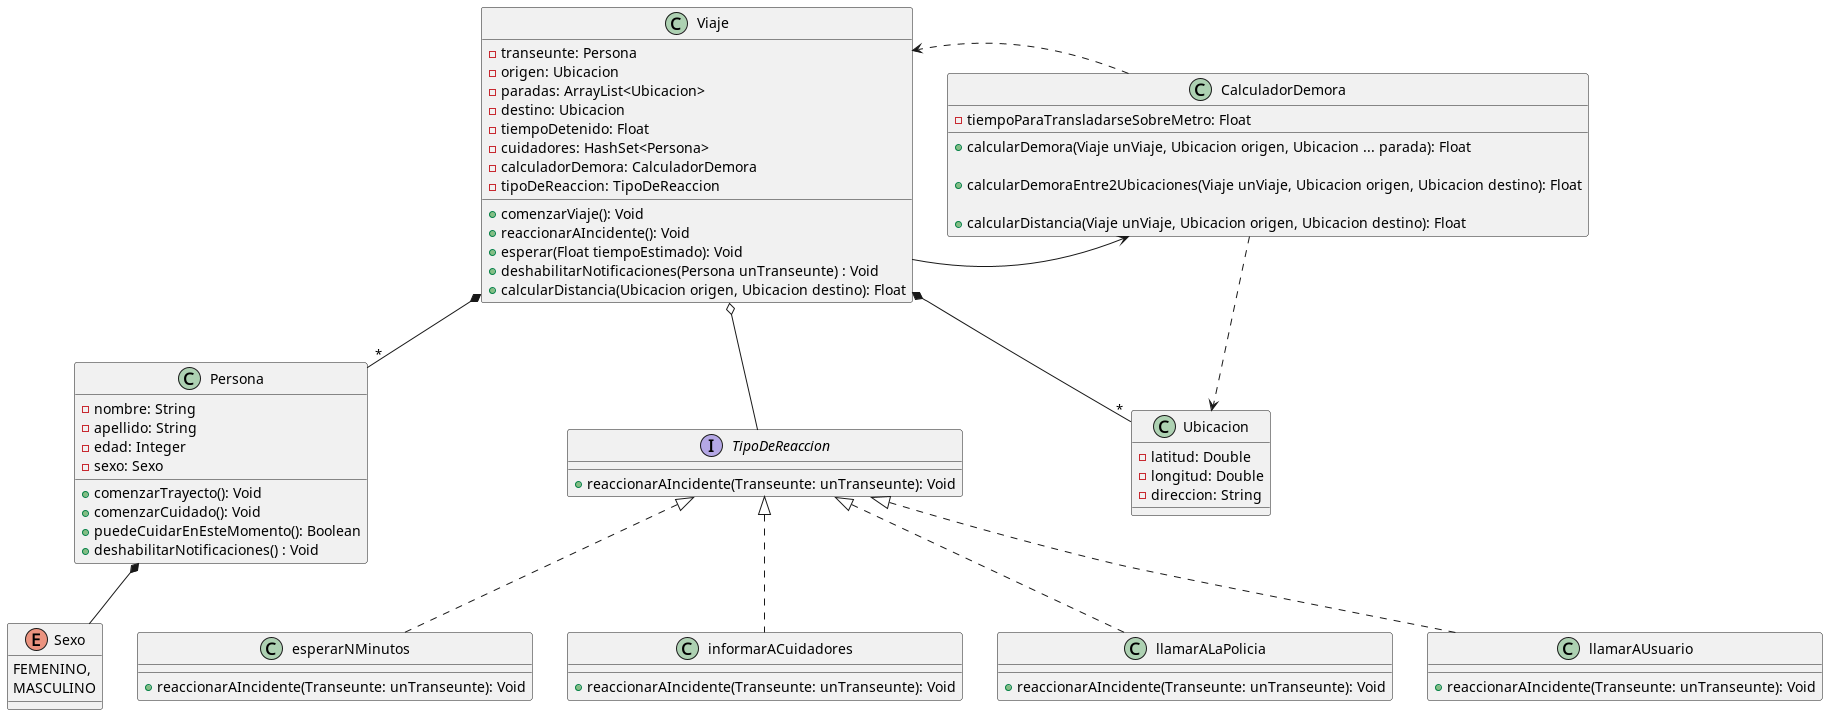

The diagram above was rendered by PlantUML. Its source (embedded in the PNG):
@startuml

Persona *-- Sexo
Viaje *-- "*" Persona
Viaje *-- "*" Ubicacion
Viaje o-- TipoDeReaccion
Viaje -> CalculadorDemora
CalculadorDemora ..> Ubicacion
CalculadorDemora ..> Viaje

class Persona{
    -nombre: String
    -apellido: String
    -edad: Integer
    -sexo: Sexo

    +comenzarTrayecto(): Void
    +comenzarCuidado(): Void
    +puedeCuidarEnEsteMomento(): Boolean
    +deshabilitarNotificaciones() : Void
}

Enum Sexo{
    FEMENINO,
    MASCULINO
}

class Viaje{
    -transeunte: Persona
    -origen: Ubicacion
    -paradas: ArrayList<Ubicacion>
    -destino: Ubicacion
    -tiempoDetenido: Float
    -cuidadores: HashSet<Persona>
    -calculadorDemora: CalculadorDemora
    -tipoDeReaccion: TipoDeReaccion

    +comenzarViaje(): Void
    +reaccionarAIncidente(): Void
    +esperar(Float tiempoEstimado): Void
    +deshabilitarNotificaciones(Persona unTranseunte) : Void
    +calcularDistancia(Ubicacion origen, Ubicacion destino): Float
}

class CalculadorDemora{
    -tiempoParaTransladarseSobreMetro: Float

    +calcularDemora(Viaje unViaje, Ubicacion origen, Ubicacion ... parada): Float

    +calcularDemoraEntre2Ubicaciones(Viaje unViaje, Ubicacion origen, Ubicacion destino): Float

    +calcularDistancia(Viaje unViaje, Ubicacion origen, Ubicacion destino): Float
}

class Ubicacion{
    -latitud: Double
    -longitud: Double
    -direccion: String
}

interface TipoDeReaccion{
    +reaccionarAIncidente(Transeunte: unTranseunte): Void
}

class esperarNMinutos implements TipoDeReaccion{
    +reaccionarAIncidente(Transeunte: unTranseunte): Void
}

class informarACuidadores implements TipoDeReaccion{
    +reaccionarAIncidente(Transeunte: unTranseunte): Void
}

class llamarALaPolicia implements TipoDeReaccion{
    +reaccionarAIncidente(Transeunte: unTranseunte): Void
}

class llamarAUsuario implements TipoDeReaccion{
    +reaccionarAIncidente(Transeunte: unTranseunte): Void
}

@enduml